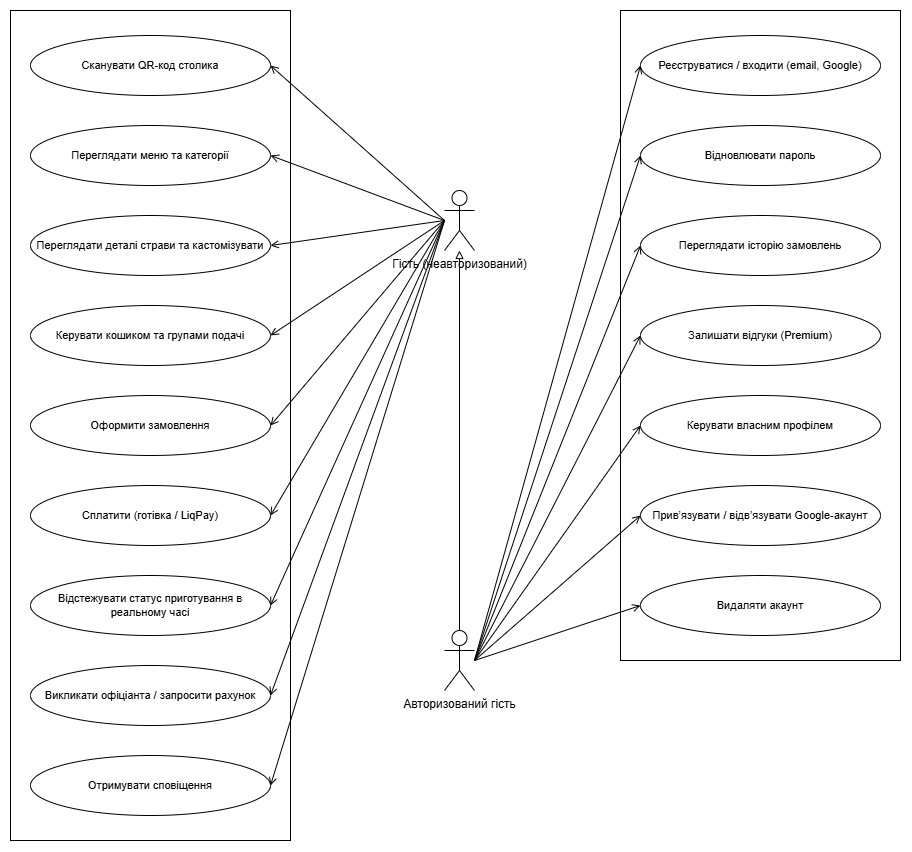

The diagram above was exported from draw.io. Its source (the exported page's mxGraphModel, read from the mxfile embedded in the PNG):
<mxGraphModel dx="1571" dy="863" grid="0" gridSize="10" guides="1" tooltips="1" connect="1" arrows="1" fold="1" page="1" pageScale="1" pageWidth="1400" pageHeight="960" background="#ffffff" math="0" shadow="0">
  <root>
    <mxCell id="0" />
    <mxCell id="1" parent="0" />
    <mxCell id="leftGroup" parent="1" style="group;" value="" vertex="1">
      <mxGeometry height="830" width="280" x="186" y="20" as="geometry" />
    </mxCell>
    <mxCell id="leftRect" parent="leftGroup" style="rounded=0;whiteSpace=wrap;html=1;fillColor=none;strokeColor=#000000;strokeWidth=1;" value="" vertex="1">
      <mxGeometry height="830" width="280" as="geometry" />
    </mxCell>
    <mxCell id="CL1" parent="leftGroup" style="ellipse;whiteSpace=wrap;html=1;fillColor=#ffffff;strokeColor=#000000;strokeWidth=1;fontSize=11;" value="Сканувати QR-код столика" vertex="1">
      <mxGeometry height="60" width="240" x="20" y="25" as="geometry" />
    </mxCell>
    <mxCell id="CL2" parent="leftGroup" style="ellipse;whiteSpace=wrap;html=1;fillColor=#ffffff;strokeColor=#000000;strokeWidth=1;fontSize=11;" value="Переглядати меню та категорії" vertex="1">
      <mxGeometry height="60" width="240" x="20" y="115" as="geometry" />
    </mxCell>
    <mxCell id="CL3" parent="leftGroup" style="ellipse;whiteSpace=wrap;html=1;fillColor=#ffffff;strokeColor=#000000;strokeWidth=1;fontSize=11;" value="Переглядати деталі страви та кастомізувати" vertex="1">
      <mxGeometry height="60" width="240" x="20" y="205" as="geometry" />
    </mxCell>
    <mxCell id="CL4" parent="leftGroup" style="ellipse;whiteSpace=wrap;html=1;fillColor=#ffffff;strokeColor=#000000;strokeWidth=1;fontSize=11;" value="Керувати кошиком та групами подачі" vertex="1">
      <mxGeometry height="60" width="240" x="20" y="295" as="geometry" />
    </mxCell>
    <mxCell id="CL5" parent="leftGroup" style="ellipse;whiteSpace=wrap;html=1;fillColor=#ffffff;strokeColor=#000000;strokeWidth=1;fontSize=11;" value="Оформити замовлення" vertex="1">
      <mxGeometry height="60" width="240" x="20" y="385" as="geometry" />
    </mxCell>
    <mxCell id="CL6" parent="leftGroup" style="ellipse;whiteSpace=wrap;html=1;fillColor=#ffffff;strokeColor=#000000;strokeWidth=1;fontSize=11;" value="Сплатити (готівка / LiqPay)" vertex="1">
      <mxGeometry height="60" width="240" x="20" y="475" as="geometry" />
    </mxCell>
    <mxCell id="CL7" parent="leftGroup" style="ellipse;whiteSpace=wrap;html=1;fillColor=#ffffff;strokeColor=#000000;strokeWidth=1;fontSize=11;" value="Відстежувати статус приготування в реальному часі" vertex="1">
      <mxGeometry height="60" width="240" x="20" y="565" as="geometry" />
    </mxCell>
    <mxCell id="CL8" parent="leftGroup" style="ellipse;whiteSpace=wrap;html=1;fillColor=#ffffff;strokeColor=#000000;strokeWidth=1;fontSize=11;" value="Викликати офіціанта / запросити рахунок" vertex="1">
      <mxGeometry height="60" width="240" x="20" y="655" as="geometry" />
    </mxCell>
    <mxCell id="CL9" parent="leftGroup" style="ellipse;whiteSpace=wrap;html=1;fillColor=#ffffff;strokeColor=#000000;strokeWidth=1;fontSize=11;" value="Отримувати сповіщення" vertex="1">
      <mxGeometry height="60" width="240" x="20" y="745" as="geometry" />
    </mxCell>
    <mxCell id="rightGroup" parent="1" style="group;" value="" vertex="1">
      <mxGeometry height="650" width="280" x="796" y="20" as="geometry" />
    </mxCell>
    <mxCell id="rightRect" parent="rightGroup" style="rounded=0;whiteSpace=wrap;html=1;fillColor=none;strokeColor=#000000;strokeWidth=1;" value="" vertex="1">
      <mxGeometry height="650" width="280" as="geometry" />
    </mxCell>
    <mxCell id="CR1" parent="rightGroup" style="ellipse;whiteSpace=wrap;html=1;fillColor=#ffffff;strokeColor=#000000;strokeWidth=1;fontSize=11;" value="Реєструватися / входити (email, Google)" vertex="1">
      <mxGeometry height="60" width="240" x="20" y="25" as="geometry" />
    </mxCell>
    <mxCell id="CR2" parent="rightGroup" style="ellipse;whiteSpace=wrap;html=1;fillColor=#ffffff;strokeColor=#000000;strokeWidth=1;fontSize=11;" value="Відновлювати пароль" vertex="1">
      <mxGeometry height="60" width="240" x="20" y="115" as="geometry" />
    </mxCell>
    <mxCell id="CR3" parent="rightGroup" style="ellipse;whiteSpace=wrap;html=1;fillColor=#ffffff;strokeColor=#000000;strokeWidth=1;fontSize=11;" value="Переглядати історію замовлень" vertex="1">
      <mxGeometry height="60" width="240" x="20" y="205" as="geometry" />
    </mxCell>
    <mxCell id="CR4" parent="rightGroup" style="ellipse;whiteSpace=wrap;html=1;fillColor=#ffffff;strokeColor=#000000;strokeWidth=1;fontSize=11;" value="Залишати відгуки (Premium)" vertex="1">
      <mxGeometry height="60" width="240" x="20" y="295" as="geometry" />
    </mxCell>
    <mxCell id="CR5" parent="rightGroup" style="ellipse;whiteSpace=wrap;html=1;fillColor=#ffffff;strokeColor=#000000;strokeWidth=1;fontSize=11;" value="Керувати власним профілем" vertex="1">
      <mxGeometry height="60" width="240" x="20" y="385" as="geometry" />
    </mxCell>
    <mxCell id="CR6" parent="rightGroup" style="ellipse;whiteSpace=wrap;html=1;fillColor=#ffffff;strokeColor=#000000;strokeWidth=1;fontSize=11;" value="Привʼязувати / відвʼязувати Google-акаунт" vertex="1">
      <mxGeometry height="60" width="240" x="20" y="475" as="geometry" />
    </mxCell>
    <mxCell id="CR7" parent="rightGroup" style="ellipse;whiteSpace=wrap;html=1;fillColor=#ffffff;strokeColor=#000000;strokeWidth=1;fontSize=11;" value="Видаляти акаунт" vertex="1">
      <mxGeometry height="60" width="240" x="20" y="565" as="geometry" />
    </mxCell>
    <mxCell id="actorGuest" parent="1" style="shape=umlActor;verticalLabelPosition=bottom;verticalAlign=top;html=1;outlineConnect=0;" value="Гість (неавторизований)" vertex="1">
      <mxGeometry height="60" width="30" x="620" y="200" as="geometry" />
    </mxCell>
    <mxCell id="actorAuthGuest" parent="1" style="shape=umlActor;verticalLabelPosition=bottom;verticalAlign=top;html=1;outlineConnect=0;" value="Авторизований гість" vertex="1">
      <mxGeometry height="60" width="30" x="620" y="640" as="geometry" />
    </mxCell>
    <mxCell id="e_gen" edge="1" parent="1" source="actorAuthGuest" style="edgeStyle=none;html=1;exitX=0.5;exitY=0;exitDx=0;exitDy=0;entryX=0.5;entryY=1;entryDx=0;entryDy=0;endArrow=block;endFill=0;strokeColor=#000000;rounded=0;" target="actorGuest" value="">
      <mxGeometry relative="1" as="geometry" />
    </mxCell>
    <mxCell id="e_CL1" edge="1" parent="1" source="actorGuest" style="edgeStyle=none;html=1;exitX=0;exitY=0.5;exitDx=0;exitDy=0;entryX=1;entryY=0.5;entryDx=0;entryDy=0;endArrow=open;endFill=0;strokeColor=#000000;rounded=0;" target="CL1">
      <mxGeometry relative="1" as="geometry" />
    </mxCell>
    <mxCell id="e_CL2" edge="1" parent="1" source="actorGuest" style="edgeStyle=none;html=1;exitX=0;exitY=0.5;exitDx=0;exitDy=0;entryX=1;entryY=0.5;entryDx=0;entryDy=0;endArrow=open;endFill=0;strokeColor=#000000;rounded=0;" target="CL2">
      <mxGeometry relative="1" as="geometry" />
    </mxCell>
    <mxCell id="e_CL3" edge="1" parent="1" source="actorGuest" style="edgeStyle=none;html=1;exitX=0;exitY=0.5;exitDx=0;exitDy=0;entryX=1;entryY=0.5;entryDx=0;entryDy=0;endArrow=open;endFill=0;strokeColor=#000000;rounded=0;" target="CL3">
      <mxGeometry relative="1" as="geometry" />
    </mxCell>
    <mxCell id="e_CL4" edge="1" parent="1" source="actorGuest" style="edgeStyle=none;html=1;exitX=0;exitY=0.5;exitDx=0;exitDy=0;entryX=1;entryY=0.5;entryDx=0;entryDy=0;endArrow=open;endFill=0;strokeColor=#000000;rounded=0;" target="CL4">
      <mxGeometry relative="1" as="geometry" />
    </mxCell>
    <mxCell id="e_CL5" edge="1" parent="1" source="actorGuest" style="edgeStyle=none;html=1;exitX=0;exitY=0.5;exitDx=0;exitDy=0;entryX=1;entryY=0.5;entryDx=0;entryDy=0;endArrow=open;endFill=0;strokeColor=#000000;rounded=0;" target="CL5">
      <mxGeometry relative="1" as="geometry" />
    </mxCell>
    <mxCell id="e_CL6" edge="1" parent="1" source="actorGuest" style="edgeStyle=none;html=1;exitX=0;exitY=0.5;exitDx=0;exitDy=0;entryX=1;entryY=0.5;entryDx=0;entryDy=0;endArrow=open;endFill=0;strokeColor=#000000;rounded=0;" target="CL6">
      <mxGeometry relative="1" as="geometry" />
    </mxCell>
    <mxCell id="e_CL7" edge="1" parent="1" source="actorGuest" style="edgeStyle=none;html=1;exitX=0;exitY=0.5;exitDx=0;exitDy=0;entryX=1;entryY=0.5;entryDx=0;entryDy=0;endArrow=open;endFill=0;strokeColor=#000000;rounded=0;" target="CL7">
      <mxGeometry relative="1" as="geometry" />
    </mxCell>
    <mxCell id="e_CL8" edge="1" parent="1" source="actorGuest" style="edgeStyle=none;html=1;exitX=0;exitY=0.5;exitDx=0;exitDy=0;entryX=1;entryY=0.5;entryDx=0;entryDy=0;endArrow=open;endFill=0;strokeColor=#000000;rounded=0;" target="CL8">
      <mxGeometry relative="1" as="geometry" />
    </mxCell>
    <mxCell id="e_CL9" edge="1" parent="1" source="actorGuest" style="edgeStyle=none;html=1;exitX=0;exitY=0.5;exitDx=0;exitDy=0;entryX=1;entryY=0.5;entryDx=0;entryDy=0;endArrow=open;endFill=0;strokeColor=#000000;rounded=0;" target="CL9">
      <mxGeometry relative="1" as="geometry" />
    </mxCell>
    <mxCell id="e_CR1" edge="1" parent="1" source="actorAuthGuest" style="edgeStyle=none;html=1;exitX=1;exitY=0.5;exitDx=0;exitDy=0;entryX=0;entryY=0.5;entryDx=0;entryDy=0;endArrow=open;endFill=0;strokeColor=#000000;rounded=0;" target="CR1">
      <mxGeometry relative="1" as="geometry" />
    </mxCell>
    <mxCell id="e_CR2" edge="1" parent="1" source="actorAuthGuest" style="edgeStyle=none;html=1;exitX=1;exitY=0.5;exitDx=0;exitDy=0;entryX=0;entryY=0.5;entryDx=0;entryDy=0;endArrow=open;endFill=0;strokeColor=#000000;rounded=0;" target="CR2">
      <mxGeometry relative="1" as="geometry" />
    </mxCell>
    <mxCell id="e_CR3" edge="1" parent="1" source="actorAuthGuest" style="edgeStyle=none;html=1;exitX=1;exitY=0.5;exitDx=0;exitDy=0;entryX=0;entryY=0.5;entryDx=0;entryDy=0;endArrow=open;endFill=0;strokeColor=#000000;rounded=0;" target="CR3">
      <mxGeometry relative="1" as="geometry" />
    </mxCell>
    <mxCell id="e_CR4" edge="1" parent="1" source="actorAuthGuest" style="edgeStyle=none;html=1;exitX=1;exitY=0.5;exitDx=0;exitDy=0;entryX=0;entryY=0.5;entryDx=0;entryDy=0;endArrow=open;endFill=0;strokeColor=#000000;rounded=0;" target="CR4">
      <mxGeometry relative="1" as="geometry" />
    </mxCell>
    <mxCell id="e_CR5" edge="1" parent="1" source="actorAuthGuest" style="edgeStyle=none;html=1;exitX=1;exitY=0.5;exitDx=0;exitDy=0;entryX=0;entryY=0.5;entryDx=0;entryDy=0;endArrow=open;endFill=0;strokeColor=#000000;rounded=0;" target="CR5">
      <mxGeometry relative="1" as="geometry" />
    </mxCell>
    <mxCell id="e_CR6" edge="1" parent="1" source="actorAuthGuest" style="edgeStyle=none;html=1;exitX=1;exitY=0.5;exitDx=0;exitDy=0;entryX=0;entryY=0.5;entryDx=0;entryDy=0;endArrow=open;endFill=0;strokeColor=#000000;rounded=0;" target="CR6">
      <mxGeometry relative="1" as="geometry" />
    </mxCell>
    <mxCell id="e_CR7" edge="1" parent="1" source="actorAuthGuest" style="edgeStyle=none;html=1;exitX=1;exitY=0.5;exitDx=0;exitDy=0;entryX=0;entryY=0.5;entryDx=0;entryDy=0;endArrow=open;endFill=0;strokeColor=#000000;rounded=0;" target="CR7">
      <mxGeometry relative="1" as="geometry" />
    </mxCell>
  </root>
</mxGraphModel>